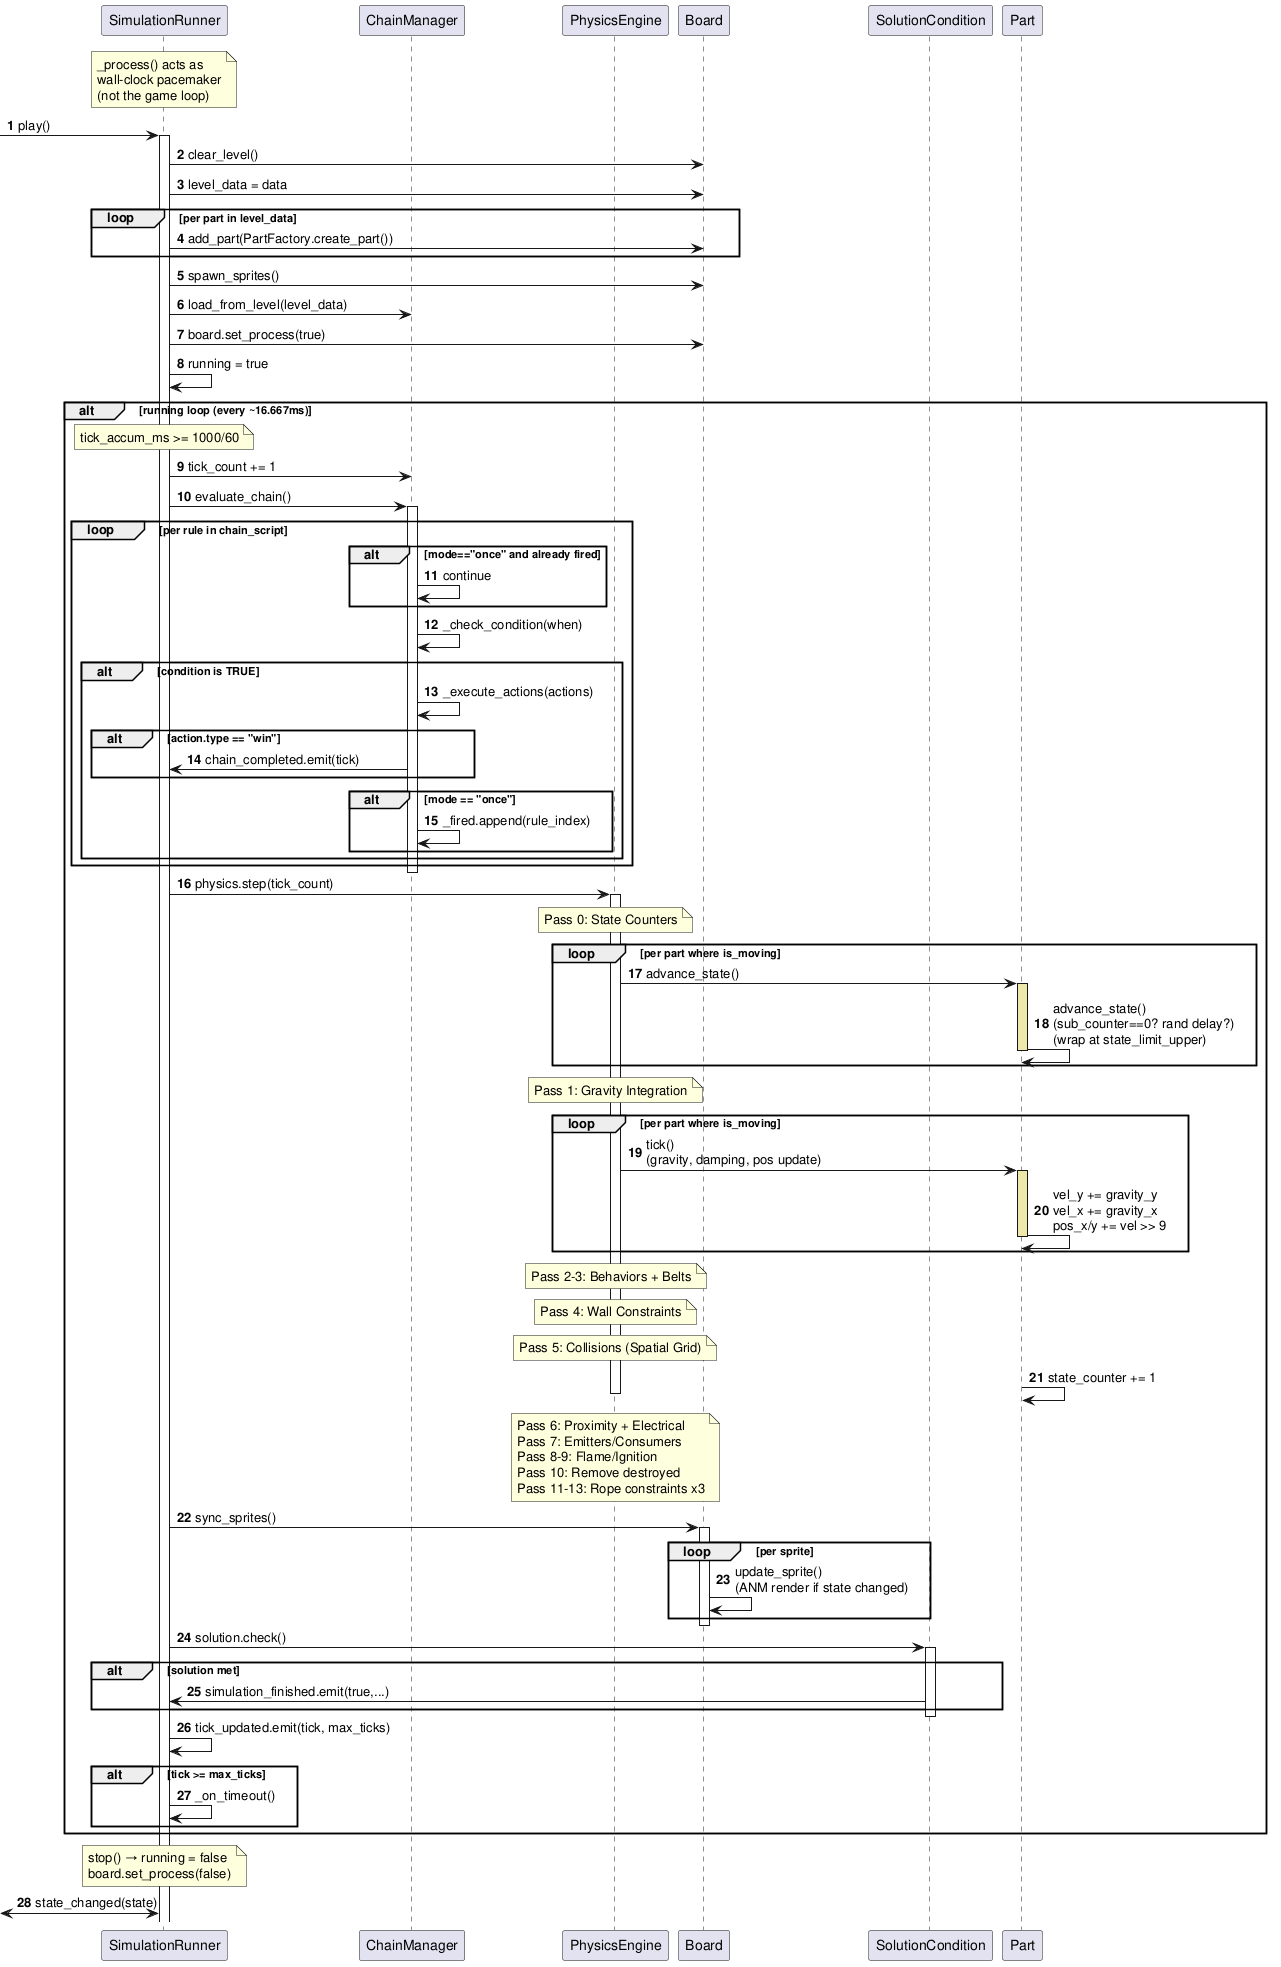

The diagram above was rendered by PlantUML. Its source (embedded in the PNG):
@startuml Simulation_Loop_Sequence
autonumber 1
skinparam sequenceFontSize 12

participant SimulationRunner as SR
participant ChainManager as CM
participant PhysicsEngine as PE
participant Board as BD
participant Part order 1
participant SolutionCondition as SC

note over SR: _process() acts as\nwall-clock pacemaker\n(not the game loop)

[-> SR : play()
activate SR
SR -> BD : clear_level()
SR -> BD : level_data = data
loop per part in level_data
  SR -> BD : add_part(PartFactory.create_part())
end
SR -> BD : spawn_sprites()
SR -> CM : load_from_level(level_data)

SR -> BD : board.set_process(true)
SR -> SR : running = true

alt running loop (every ~16.667ms)

  note over SR: tick_accum_ms >= 1000/60
  SR -> CM : tick_count += 1
  SR -> CM : evaluate_chain()
  activate CM

    loop per rule in chain_script
      alt mode=="once" and already fired
        CM -> CM : continue
      end
      CM -> CM : _check_condition(when)
      alt condition is TRUE
        CM -> CM : _execute_actions(actions)
        alt action.type == "win"
          CM -> SR : chain_completed.emit(tick)
        end
        alt mode == "once"
          CM -> CM : _fired.append(rule_index)
        end
      end
    end

  deactivate CM

  SR -> PE : physics.step(tick_count)
  activate PE

    note over PE: Pass 0: State Counters
    loop per part where is_moving
      PE -> Part : advance_state()
      activate Part #PaleGoldenrod
      Part -> Part : advance_state()\n(sub_counter==0? rand delay?)\n(wrap at state_limit_upper)
      deactivate Part
    end

    note over PE: Pass 1: Gravity Integration
    loop per part where is_moving
      PE -> Part : tick()\n(gravity, damping, pos update)
      activate Part #PaleGoldenrod
      Part -> Part : vel_y += gravity_y\nvel_x += gravity_x\npos_x/y += vel >> 9
      deactivate Part
    end

    note over PE: Pass 2-3: Behaviors + Belts
    note over PE: Pass 4: Wall Constraints
    note over PE: Pass 5: Collisions (Spatial Grid)
    Part -> Part : state_counter += 1
    note over PE: Pass 6: Proximity + Electrical\nPass 7: Emitters/Consumers\nPass 8-9: Flame/Ignition\nPass 10: Remove destroyed\nPass 11-13: Rope constraints x3

  deactivate PE

  SR -> BD : sync_sprites()
  activate BD
    loop per sprite
      BD -> BD : update_sprite()\n(ANM render if state changed)
    end
  deactivate BD

  SR -> SC : solution.check()
  activate SC
  alt solution met
    SC -> SR : simulation_finished.emit(true,...)
  end
  deactivate SC

  SR -> SR : tick_updated.emit(tick, max_ticks)
  alt tick >= max_ticks
    SR -> SR : _on_timeout()
  end
end

note over SR: stop() → running = false\nboard.set_process(false)

[<-> SR : state_changed(state)

@enduml